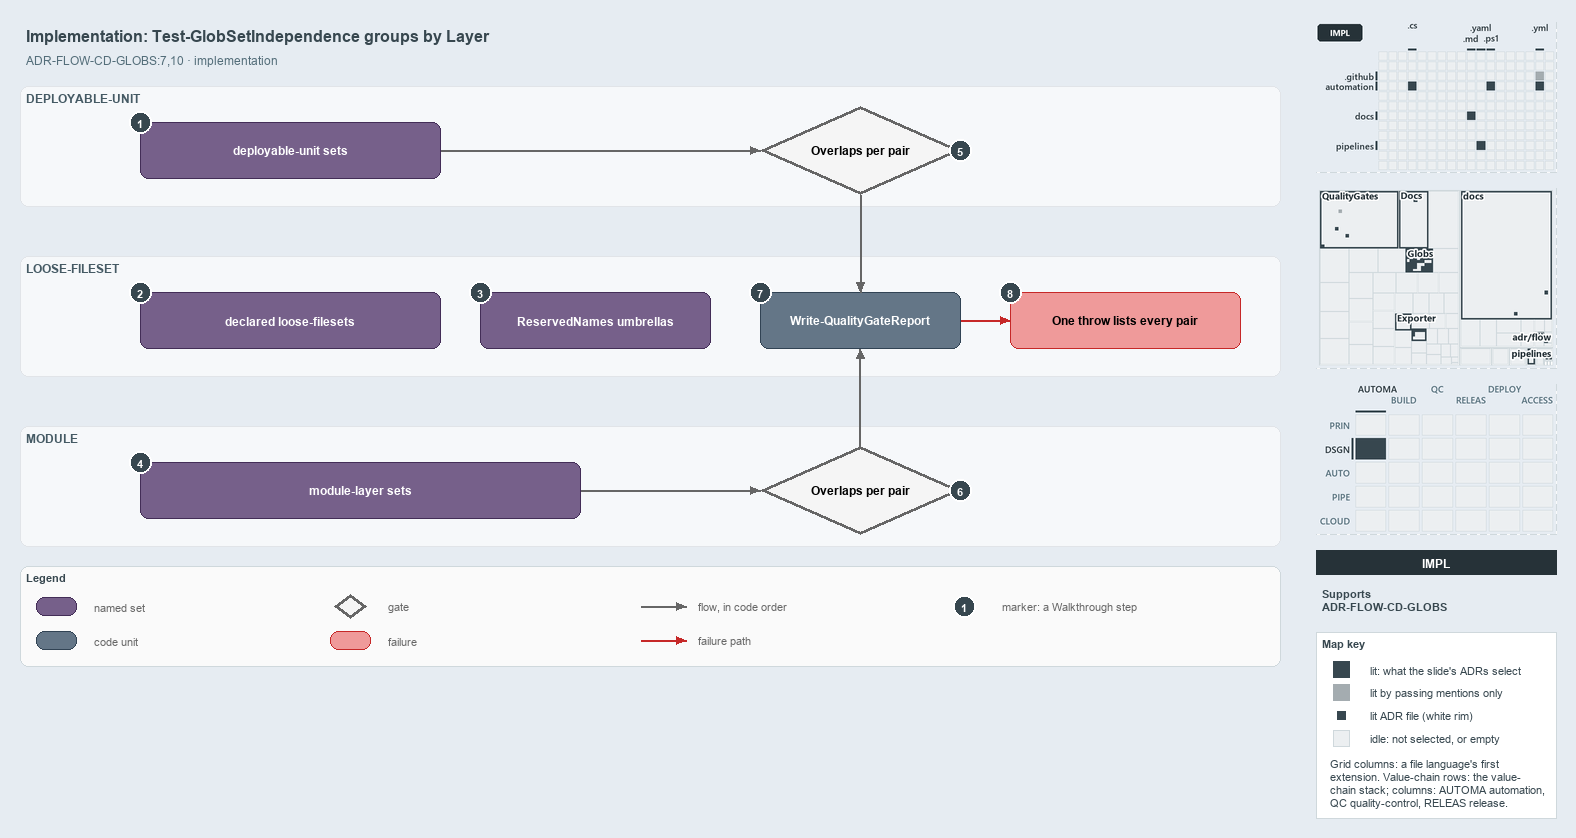

The diagram above was exported from draw.io. Its source (the exported page's mxGraphModel, read from the mxfile embedded in the PNG):
<mxGraphModel dx="1024" dy="768" grid="0" gridSize="10" guides="1" tooltips="1" connect="1" arrows="1" fold="1" page="1" pageScale="1" pageWidth="1572" pageHeight="700" background="#E6ECF2" math="0" shadow="0">
  <root>
    <mxCell id="0" />
    <mxCell id="1" parent="0" />
    <mxCell id="title" value="Implementation: Test-GlobSetIndependence groups by Layer" style="text;html=1;align=left;verticalAlign=middle;fontSize=16;fontStyle=1;fontColor=#37474F;" vertex="1" parent="1">
      <mxGeometry x="20" y="14" width="1260" height="30" as="geometry" />
    </mxCell>
    <mxCell id="subtitle" value="ADR-FLOW-CD-GLOBS:7,10 &amp;#183; implementation" style="text;html=1;align=left;verticalAlign=middle;fontSize=12;fontColor=#546E7A;" vertex="1" parent="1">
      <mxGeometry x="20" y="44" width="1240" height="20" as="geometry" />
    </mxCell>
    <mxCell id="band-du" value="DEPLOYABLE-UNIT" style="rounded=1;html=1;arcSize=3;fillColor=#F6F8FA;strokeColor=#E1E4E8;verticalAlign=top;align=left;spacingLeft=8;fontStyle=1;fontSize=12;fontColor=#455A64;" vertex="1" parent="1">
      <mxGeometry x="20" y="80" width="1260" height="120" as="geometry" />
    </mxCell>
    <mxCell id="band-loose" value="LOOSE-FILESET" style="rounded=1;html=1;arcSize=3;fillColor=#F6F8FA;strokeColor=#E1E4E8;verticalAlign=top;align=left;spacingLeft=8;fontStyle=1;fontSize=12;fontColor=#455A64;" vertex="1" parent="1">
      <mxGeometry x="20" y="250" width="1260" height="120" as="geometry" />
    </mxCell>
    <mxCell id="band-module" value="MODULE" style="rounded=1;html=1;arcSize=3;fillColor=#F6F8FA;strokeColor=#E1E4E8;verticalAlign=top;align=left;spacingLeft=8;fontStyle=1;fontSize=12;fontColor=#455A64;" vertex="1" parent="1">
      <mxGeometry x="20" y="420" width="1260" height="120" as="geometry" />
    </mxCell>
    <mxCell id="set-du" value="&lt;b&gt;deployable-unit sets&lt;/b&gt;" style="rounded=1;whiteSpace=wrap;html=1;arcSize=20;fillColor=#76608a;strokeColor=#432d57;fontColor=#FFFFFF;fontSize=12;" vertex="1" parent="1">
      <mxGeometry x="140" y="116" width="300" height="56" as="geometry" />
    </mxCell>
    <mxCell id="gate-du" value="&lt;b&gt;Overlaps per pair&lt;/b&gt;" style="rhombus;whiteSpace=wrap;html=1;fillColor=#f5f5f5;strokeColor=#666666;strokeWidth=3;fontSize=12;" vertex="1" parent="1">
      <mxGeometry x="760" y="100" width="200" height="88" as="geometry" />
    </mxCell>
    <mxCell id="p-edge-du-gate-a" value="" style="text;html=1;strokeColor=none;fillColor=none;" vertex="1" parent="1">
      <mxGeometry x="440" y="144" width="1" height="1" as="geometry" />
    </mxCell>
    <mxCell id="p-edge-du-gate-b" value="" style="text;html=1;strokeColor=none;fillColor=none;" vertex="1" parent="1">
      <mxGeometry x="760" y="144" width="1" height="1" as="geometry" />
    </mxCell>
    <mxCell id="edge-du-gate" value="" style="edgeStyle=orthogonalEdgeStyle;rounded=1;html=1;fontSize=10;endArrow=block;strokeColor=#666666;" edge="1" parent="1" source="p-edge-du-gate-a" target="p-edge-du-gate-b">
      <mxGeometry relative="1" as="geometry" />
    </mxCell>
    <mxCell id="set-loose" value="&lt;b&gt;declared loose-filesets&lt;/b&gt;" style="rounded=1;whiteSpace=wrap;html=1;arcSize=20;fillColor=#76608a;strokeColor=#432d57;fontColor=#FFFFFF;fontSize=12;" vertex="1" parent="1">
      <mxGeometry x="140" y="286" width="300" height="56" as="geometry" />
    </mxCell>
    <mxCell id="set-reserved" value="&lt;b&gt;ReservedNames umbrellas&lt;/b&gt;" style="rounded=1;whiteSpace=wrap;html=1;arcSize=20;fillColor=#76608a;strokeColor=#432d57;fontColor=#FFFFFF;fontSize=12;" vertex="1" parent="1">
      <mxGeometry x="480" y="286" width="230" height="56" as="geometry" />
    </mxCell>
    <mxCell id="unit-report" value="&lt;b&gt;Write-QualityGateReport&lt;/b&gt;" style="rounded=1;whiteSpace=wrap;html=1;arcSize=20;fillColor=#647687;strokeColor=#314354;fontColor=#FFFFFF;fontSize=12;" vertex="1" parent="1">
      <mxGeometry x="760" y="286" width="200" height="56" as="geometry" />
    </mxCell>
    <mxCell id="fail-throw" value="&lt;b&gt;One throw lists every pair&lt;/b&gt;" style="rounded=1;whiteSpace=wrap;html=1;arcSize=20;fillColor=#EF9A9A;strokeColor=#C62828;fontSize=12;" vertex="1" parent="1">
      <mxGeometry x="1010" y="286" width="230" height="56" as="geometry" />
    </mxCell>
    <mxCell id="p-edge-report-throw-a" value="" style="text;html=1;strokeColor=none;fillColor=none;" vertex="1" parent="1">
      <mxGeometry x="960" y="314" width="1" height="1" as="geometry" />
    </mxCell>
    <mxCell id="p-edge-report-throw-b" value="" style="text;html=1;strokeColor=none;fillColor=none;" vertex="1" parent="1">
      <mxGeometry x="1010" y="314" width="1" height="1" as="geometry" />
    </mxCell>
    <mxCell id="edge-report-throw" value="" style="edgeStyle=orthogonalEdgeStyle;rounded=1;html=1;fontSize=10;endArrow=block;strokeColor=#C62828;" edge="1" parent="1" source="p-edge-report-throw-a" target="p-edge-report-throw-b">
      <mxGeometry relative="1" as="geometry" />
    </mxCell>
    <mxCell id="set-module" value="&lt;b&gt;module-layer sets&lt;/b&gt;" style="rounded=1;whiteSpace=wrap;html=1;arcSize=20;fillColor=#76608a;strokeColor=#432d57;fontColor=#FFFFFF;fontSize=12;" vertex="1" parent="1">
      <mxGeometry x="140" y="456" width="440" height="56" as="geometry" />
    </mxCell>
    <mxCell id="gate-module" value="&lt;b&gt;Overlaps per pair&lt;/b&gt;" style="rhombus;whiteSpace=wrap;html=1;fillColor=#f5f5f5;strokeColor=#666666;strokeWidth=3;fontSize=12;" vertex="1" parent="1">
      <mxGeometry x="760" y="440" width="200" height="88" as="geometry" />
    </mxCell>
    <mxCell id="p-edge-module-gate-a" value="" style="text;html=1;strokeColor=none;fillColor=none;" vertex="1" parent="1">
      <mxGeometry x="580" y="484" width="1" height="1" as="geometry" />
    </mxCell>
    <mxCell id="p-edge-module-gate-b" value="" style="text;html=1;strokeColor=none;fillColor=none;" vertex="1" parent="1">
      <mxGeometry x="760" y="484" width="1" height="1" as="geometry" />
    </mxCell>
    <mxCell id="edge-module-gate" value="" style="edgeStyle=orthogonalEdgeStyle;rounded=1;html=1;fontSize=10;endArrow=block;strokeColor=#666666;" edge="1" parent="1" source="p-edge-module-gate-a" target="p-edge-module-gate-b">
      <mxGeometry relative="1" as="geometry" />
    </mxCell>
    <mxCell id="p-edge-gate-du-report-a" value="" style="text;html=1;strokeColor=none;fillColor=none;" vertex="1" parent="1">
      <mxGeometry x="860" y="188" width="1" height="1" as="geometry" />
    </mxCell>
    <mxCell id="p-edge-gate-du-report-b" value="" style="text;html=1;strokeColor=none;fillColor=none;" vertex="1" parent="1">
      <mxGeometry x="860" y="286" width="1" height="1" as="geometry" />
    </mxCell>
    <mxCell id="edge-gate-du-report" value="" style="edgeStyle=orthogonalEdgeStyle;rounded=1;html=1;fontSize=10;endArrow=block;strokeColor=#666666;" edge="1" parent="1" source="p-edge-gate-du-report-a" target="p-edge-gate-du-report-b">
      <mxGeometry relative="1" as="geometry" />
    </mxCell>
    <mxCell id="p-edge-gate-module-report-a" value="" style="text;html=1;strokeColor=none;fillColor=none;" vertex="1" parent="1">
      <mxGeometry x="860" y="440" width="1" height="1" as="geometry" />
    </mxCell>
    <mxCell id="p-edge-gate-module-report-b" value="" style="text;html=1;strokeColor=none;fillColor=none;" vertex="1" parent="1">
      <mxGeometry x="860" y="342" width="1" height="1" as="geometry" />
    </mxCell>
    <mxCell id="edge-gate-module-report" value="" style="edgeStyle=orthogonalEdgeStyle;rounded=1;html=1;fontSize=10;endArrow=block;strokeColor=#666666;" edge="1" parent="1" source="p-edge-gate-module-report-a" target="p-edge-gate-module-report-b">
      <mxGeometry relative="1" as="geometry" />
    </mxCell>
    <mxCell id="mark-1" value="1" style="ellipse;html=1;fillColor=#37474F;strokeColor=#FFFFFF;strokeWidth=2;fontColor=#FFFFFF;fontStyle=1;fontSize=11;" vertex="1" parent="1">
      <mxGeometry x="129" y="105" width="22" height="22" as="geometry" />
    </mxCell>
    <mxCell id="mark-2" value="2" style="ellipse;html=1;fillColor=#37474F;strokeColor=#FFFFFF;strokeWidth=2;fontColor=#FFFFFF;fontStyle=1;fontSize=11;" vertex="1" parent="1">
      <mxGeometry x="129" y="275" width="22" height="22" as="geometry" />
    </mxCell>
    <mxCell id="mark-3" value="3" style="ellipse;html=1;fillColor=#37474F;strokeColor=#FFFFFF;strokeWidth=2;fontColor=#FFFFFF;fontStyle=1;fontSize=11;" vertex="1" parent="1">
      <mxGeometry x="469" y="275" width="22" height="22" as="geometry" />
    </mxCell>
    <mxCell id="mark-4" value="4" style="ellipse;html=1;fillColor=#37474F;strokeColor=#FFFFFF;strokeWidth=2;fontColor=#FFFFFF;fontStyle=1;fontSize=11;" vertex="1" parent="1">
      <mxGeometry x="129" y="445" width="22" height="22" as="geometry" />
    </mxCell>
    <mxCell id="mark-5" value="5" style="ellipse;html=1;fillColor=#37474F;strokeColor=#FFFFFF;strokeWidth=2;fontColor=#FFFFFF;fontStyle=1;fontSize=11;" vertex="1" parent="1">
      <mxGeometry x="949" y="133" width="22" height="22" as="geometry" />
    </mxCell>
    <mxCell id="mark-6" value="6" style="ellipse;html=1;fillColor=#37474F;strokeColor=#FFFFFF;strokeWidth=2;fontColor=#FFFFFF;fontStyle=1;fontSize=11;" vertex="1" parent="1">
      <mxGeometry x="949" y="473" width="22" height="22" as="geometry" />
    </mxCell>
    <mxCell id="mark-7" value="7" style="ellipse;html=1;fillColor=#37474F;strokeColor=#FFFFFF;strokeWidth=2;fontColor=#FFFFFF;fontStyle=1;fontSize=11;" vertex="1" parent="1">
      <mxGeometry x="749" y="275" width="22" height="22" as="geometry" />
    </mxCell>
    <mxCell id="mark-8" value="8" style="ellipse;html=1;fillColor=#37474F;strokeColor=#FFFFFF;strokeWidth=2;fontColor=#FFFFFF;fontStyle=1;fontSize=11;" vertex="1" parent="1">
      <mxGeometry x="999" y="275" width="22" height="22" as="geometry" />
    </mxCell>
    <mxCell id="legend" value="&lt;b&gt;Legend&lt;/b&gt;" style="rounded=1;whiteSpace=wrap;html=1;arcSize=6;fillColor=#FAFAFA;strokeColor=#CFD8DC;align=left;verticalAlign=top;spacing=8;fontSize=11;fontColor=#37474F;" vertex="1" parent="1">
      <mxGeometry x="20" y="560" width="1260" height="100" as="geometry" />
    </mxCell>
    <mxCell id="legend-0" value="" style="rounded=1;whiteSpace=wrap;html=1;arcSize=20;fillColor=#76608a;strokeColor=#432d57;fontColor=#FFFFFF;fontSize=12;" vertex="1" parent="1">
      <mxGeometry x="36" y="591" width="40" height="18" as="geometry" />
    </mxCell>
    <mxCell id="legend-0-text" value="named set" style="text;html=1;align=left;verticalAlign=middle;fontSize=11;fontColor=#666666;" vertex="1" parent="1">
      <mxGeometry x="88" y="590" width="230" height="20" as="geometry" />
    </mxCell>
    <mxCell id="legend-1" value="" style="rounded=1;whiteSpace=wrap;html=1;arcSize=20;fillColor=#647687;strokeColor=#314354;fontColor=#FFFFFF;fontSize=12;" vertex="1" parent="1">
      <mxGeometry x="36" y="625" width="40" height="18" as="geometry" />
    </mxCell>
    <mxCell id="legend-1-text" value="code unit" style="text;html=1;align=left;verticalAlign=middle;fontSize=11;fontColor=#666666;" vertex="1" parent="1">
      <mxGeometry x="88" y="624" width="230" height="20" as="geometry" />
    </mxCell>
    <mxCell id="legend-2" value="" style="rhombus;whiteSpace=wrap;html=1;fillColor=#f5f5f5;strokeColor=#666666;strokeWidth=3;fontSize=12;" vertex="1" parent="1">
      <mxGeometry x="334" y="588" width="32" height="24" as="geometry" />
    </mxCell>
    <mxCell id="legend-2-text" value="gate" style="text;html=1;align=left;verticalAlign=middle;fontSize=11;fontColor=#666666;" vertex="1" parent="1">
      <mxGeometry x="382" y="590" width="230" height="20" as="geometry" />
    </mxCell>
    <mxCell id="legend-3" value="" style="rounded=1;whiteSpace=wrap;html=1;arcSize=20;fillColor=#EF9A9A;strokeColor=#C62828;fontSize=12;" vertex="1" parent="1">
      <mxGeometry x="330" y="625" width="40" height="18" as="geometry" />
    </mxCell>
    <mxCell id="legend-3-text" value="failure" style="text;html=1;align=left;verticalAlign=middle;fontSize=11;fontColor=#666666;" vertex="1" parent="1">
      <mxGeometry x="382" y="624" width="230" height="20" as="geometry" />
    </mxCell>
    <mxCell id="legend-4-a" value="" style="text;html=1;strokeColor=none;fillColor=none;" vertex="1" parent="1">
      <mxGeometry x="640" y="600" width="1" height="1" as="geometry" />
    </mxCell>
    <mxCell id="legend-4-b" value="" style="text;html=1;strokeColor=none;fillColor=none;" vertex="1" parent="1">
      <mxGeometry x="686" y="600" width="1" height="1" as="geometry" />
    </mxCell>
    <mxCell id="legend-4" value="" style="edgeStyle=orthogonalEdgeStyle;rounded=1;html=1;fontSize=10;endArrow=block;strokeColor=#666666;" edge="1" parent="1" source="legend-4-a" target="legend-4-b">
      <mxGeometry relative="1" as="geometry" />
    </mxCell>
    <mxCell id="legend-4-text" value="flow, in code order" style="text;html=1;align=left;verticalAlign=middle;fontSize=11;fontColor=#666666;" vertex="1" parent="1">
      <mxGeometry x="692" y="590" width="230" height="20" as="geometry" />
    </mxCell>
    <mxCell id="legend-5-a" value="" style="text;html=1;strokeColor=none;fillColor=none;" vertex="1" parent="1">
      <mxGeometry x="640" y="634" width="1" height="1" as="geometry" />
    </mxCell>
    <mxCell id="legend-5-b" value="" style="text;html=1;strokeColor=none;fillColor=none;" vertex="1" parent="1">
      <mxGeometry x="686" y="634" width="1" height="1" as="geometry" />
    </mxCell>
    <mxCell id="legend-5" value="" style="edgeStyle=orthogonalEdgeStyle;rounded=1;html=1;fontSize=10;endArrow=block;strokeColor=#C62828;" edge="1" parent="1" source="legend-5-a" target="legend-5-b">
      <mxGeometry relative="1" as="geometry" />
    </mxCell>
    <mxCell id="legend-5-text" value="failure path" style="text;html=1;align=left;verticalAlign=middle;fontSize=11;fontColor=#666666;" vertex="1" parent="1">
      <mxGeometry x="692" y="624" width="230" height="20" as="geometry" />
    </mxCell>
    <mxCell id="legend-6" value="1" style="ellipse;html=1;fillColor=#37474F;strokeColor=#FFFFFF;strokeWidth=2;fontColor=#FFFFFF;fontStyle=1;fontSize=11;" vertex="1" parent="1">
      <mxGeometry x="953" y="589" width="22" height="22" as="geometry" />
    </mxCell>
    <mxCell id="legend-6-text" value="marker: a Walkthrough step" style="text;html=1;align=left;verticalAlign=middle;fontSize=11;fontColor=#666666;" vertex="1" parent="1">
      <mxGeometry x="996" y="590" width="230" height="20" as="geometry" />
    </mxCell>
    <mxCell id="minimap-grid" value="" style="shape=image;html=1;imageAspect=0;aspect=fixed;verticalLabelPosition=bottom;strokeColor=#CFD8DC;dashed=1;fillColor=#FAFAFA;image=data:image/png,(base64 omitted: 11020 chars);" vertex="1" parent="1">
      <mxGeometry x="1316" y="16" width="240" height="150" as="geometry" />
    </mxCell>
    <mxCell id="minimap-tree" value="" style="shape=image;html=1;imageAspect=0;aspect=fixed;verticalLabelPosition=bottom;strokeColor=#CFD8DC;dashed=1;fillColor=#FAFAFA;image=data:image/png,(base64 omitted: 20824 chars);" vertex="1" parent="1">
      <mxGeometry x="1316" y="182" width="240" height="180" as="geometry" />
    </mxCell>
    <mxCell id="minimap-chain" value="" style="shape=image;html=1;imageAspect=0;aspect=fixed;verticalLabelPosition=bottom;strokeColor=#CFD8DC;dashed=1;fillColor=#FAFAFA;image=data:image/png,(base64 omitted: 14172 chars);" vertex="1" parent="1">
      <mxGeometry x="1316" y="378" width="240" height="150" as="geometry" />
    </mxCell>
    <mxCell id="lens-badge" value="IMPL" style="rounded=0;whiteSpace=wrap;html=1;align=center;verticalAlign=middle;fontSize=12;fontStyle=1;fontColor=#FFFFFF;fillColor=#263238;strokeColor=none;" vertex="1" parent="1">
      <mxGeometry x="1316" y="544" width="240" height="24" as="geometry" />
    </mxCell>
    <mxCell id="supports" value="&lt;b&gt;Supports&lt;/b&gt;&lt;br&gt;ADR-FLOW-CD-GLOBS" style="text;html=1;whiteSpace=wrap;align=left;verticalAlign=top;fontSize=11;fontColor=#37474F;" vertex="1" parent="1">
      <mxGeometry x="1316" y="576" width="240" height="38" as="geometry" />
    </mxCell>
    <mxCell id="mapkey" value="&lt;b&gt;Map key&lt;/b&gt;" style="rounded=0;whiteSpace=wrap;html=1;align=left;verticalAlign=top;fontSize=11;fontColor=#37474F;fillColor=#FFFFFF;strokeColor=#CFD8DC;spacingLeft=8;spacingTop=2;" vertex="1" parent="1">
      <mxGeometry x="1316" y="626" width="240" height="186" as="geometry" />
    </mxCell>
    <mxCell id="mapkey-lit" value="" style="rounded=0;html=1;fillColor=#37474F;strokeColor=#37474F;" vertex="1" parent="1">
      <mxGeometry x="1333.0" y="655.0" width="16" height="16" as="geometry" />
    </mxCell>
    <mxCell id="mapkey-lit-text" value="lit: what the slide's ADRs select" style="text;html=1;align=left;verticalAlign=middle;fontSize=11;fontColor=#37474F;" vertex="1" parent="1">
      <mxGeometry x="1364" y="653" width="184" height="20" as="geometry" />
    </mxCell>
    <mxCell id="mapkey-touched" value="" style="rounded=0;html=1;fillColor=#A4ACB0;strokeColor=#A4ACB0;" vertex="1" parent="1">
      <mxGeometry x="1333.0" y="678.0" width="16" height="16" as="geometry" />
    </mxCell>
    <mxCell id="mapkey-touched-text" value="lit by passing mentions only" style="text;html=1;align=left;verticalAlign=middle;fontSize=11;fontColor=#37474F;" vertex="1" parent="1">
      <mxGeometry x="1364" y="676" width="184" height="20" as="geometry" />
    </mxCell>
    <mxCell id="mapkey-adr" value="" style="rounded=0;html=1;fillColor=#37474F;strokeColor=#FFFFFF;strokeWidth=2;" vertex="1" parent="1">
      <mxGeometry x="1335.0" y="703.0" width="12" height="12" as="geometry" />
    </mxCell>
    <mxCell id="mapkey-adr-text" value="lit ADR file (white rim)" style="text;html=1;align=left;verticalAlign=middle;fontSize=11;fontColor=#37474F;" vertex="1" parent="1">
      <mxGeometry x="1364" y="699" width="184" height="20" as="geometry" />
    </mxCell>
    <mxCell id="mapkey-idle" value="" style="rounded=0;html=1;fillColor=#ECEFF1;strokeColor=#CFD8DC;" vertex="1" parent="1">
      <mxGeometry x="1333.0" y="724.0" width="16" height="16" as="geometry" />
    </mxCell>
    <mxCell id="mapkey-idle-text" value="idle: not selected, or empty" style="text;html=1;align=left;verticalAlign=middle;fontSize=11;fontColor=#37474F;" vertex="1" parent="1">
      <mxGeometry x="1364" y="722" width="184" height="20" as="geometry" />
    </mxCell>
    <mxCell id="mapkey-codes" value="Grid columns: a file language's first&lt;br&gt;extension. Value-chain rows: the value-&lt;br&gt;chain stack; columns: AUTOMA automation,&lt;br&gt;QC quality-control, RELEAS release." style="text;html=1;align=left;verticalAlign=top;whiteSpace=wrap;fontSize=11;fontColor=#37474F;" vertex="1" parent="1">
      <mxGeometry x="1324" y="746" width="224" height="60" as="geometry" />
    </mxCell>
  </root>
</mxGraphModel>